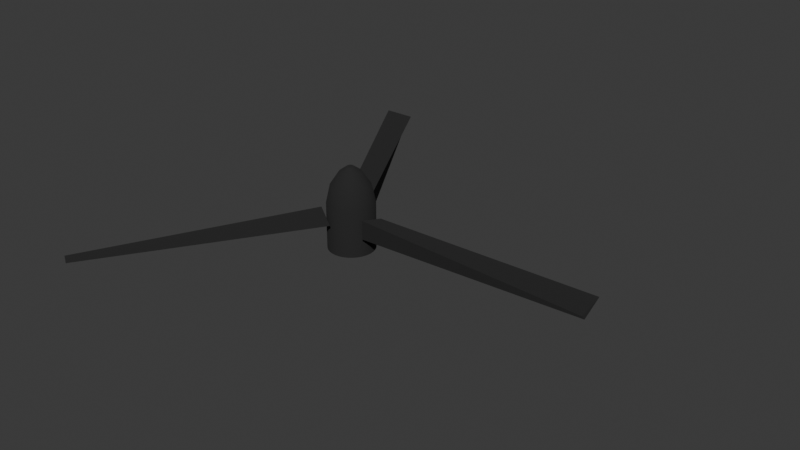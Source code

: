 # Source: turbina_direita.blend  (saved by Blender 4.3.32; exported with 4.5.12 LTS)
import bpy
from mathutils import Matrix  # noqa: F401  (used for matrix-valued properties, if any)

bpy.ops.wm.read_factory_settings(use_empty=True)
scene = bpy.context.scene
scene.name = 'Scene'

# ---- collections
col_collection = bpy.data.collections.new('Collection'); scene.collection.children.link(col_collection)

# ---- materials (node trees are filled in below, after node groups)
mat_dark = bpy.data.materials.new('dark')
mat_dark.diffuse_color = (0.016, 0.016, 0.016, 1.0)

# ---- material node trees
mat_dark.use_nodes = True; mat_dark.node_tree.nodes.clear()
_N = mat_dark.node_tree.nodes; _L = mat_dark.node_tree.links
n0 = _N.new('ShaderNodeBsdfPrincipled'); n0.name = 'Principled BSDF'; n0.location = (10, 300)
n0.inputs[0].default_value = (0.016, 0.016, 0.016, 1.0)
n0.inputs[2].default_value = 1.0
n1 = _N.new('ShaderNodeOutputMaterial'); n1.name = 'Material Output'; n1.location = (300, 300)
_L.new(n0.outputs[0], n1.inputs[0])
n1.is_active_output = True

# ---- world
world_world = bpy.data.worlds.new('World'); scene.world = world_world
world_world.use_nodes = True; world_world.node_tree.nodes.clear()
_N = world_world.node_tree.nodes; _L = world_world.node_tree.links
n0 = _N.new('ShaderNodeOutputWorld'); n0.name = 'World Output'; n0.location = (300, 300)
n1 = _N.new('ShaderNodeBackground'); n1.name = 'Background'; n1.location = (10, 300)
n1.inputs[0].default_value = (0.05088, 0.05088, 0.05088, 1.0)
_L.new(n1.outputs[0], n0.inputs[0])
n0.is_active_output = True
world_world.color = (0.05088, 0.05088, 0.05088)
world_world.sun_shadow_jitter_overblur = 0.0

# ---- meshes
me_cylinder_001 = bpy.data.meshes.new('Cylinder.001')
me_cylinder_001.from_pydata([(0.0, 1.0, -1.0), (0.0, 1.0, -1.0), (0.0, 1.0, -1.0), (0.0, 1.0, 1.0), (0.0, 1.0, 1.0), (0.1951, 0.9808, -1.0), (0.1951, 0.9808, -1.0), (0.1951, 0.9808, 1.0), (0.3827, 0.9239, -1.0), (0.3827, 0.9239, -1.0), (0.3827, 0.9239, 1.0), (0.5556, 0.8315, -1.0), (0.5556, 0.8315, -1.0), (0.5556, 0.8315, 1.0), (0.7071, 0.7071, -1.0), (0.7071, 0.7071, -1.0), (0.7071, 0.7071, 1.0), (0.8315, 0.5556, -1.0), (0.8315, 0.5556, -1.0), (0.8315, 0.5556, 1.0), (0.9239, 0.3827, -1.0), (0.9239, 0.3827, -1.0), (0.9239, 0.3827, 1.0), (0.9808, 0.1951, -1.0), (0.9808, 0.1951, -1.0), (0.9808, 0.1951, 1.0), (1.0, 7.55e-08, -1.0), (1.0, 7.55e-08, -1.0), (1.0, 7.55e-08, 1.0), (0.9808, -0.1951, -1.0), (0.9808, -0.1951, -1.0), (0.9808, -0.1951, 1.0), (0.9239, -0.3827, -1.0), (0.9239, -0.3827, -1.0), (0.9239, -0.3827, 1.0), (0.8315, -0.5556, -1.0), (0.8315, -0.5556, -1.0), (0.8315, -0.5556, 1.0), (0.7071, -0.7071, -1.0), (0.7071, -0.7071, -1.0), (0.7071, -0.7071, 1.0), (0.5556, -0.8315, -1.0), (0.5556, -0.8315, -1.0), (0.5556, -0.8315, 1.0), (0.3827, -0.9239, -1.0), (0.3827, -0.9239, -1.0), (0.3827, -0.9239, 1.0), (0.1951, -0.9808, -1.0), (0.1951, -0.9808, -1.0), (0.1951, -0.9808, 1.0), (-3.258e-07, -1.0, -1.0), (-3.258e-07, -1.0, -1.0), (-3.258e-07, -1.0, 1.0), (-0.1951, -0.9808, -1.0), (-0.1951, -0.9808, -1.0), (-0.1951, -0.9808, 1.0), (-0.3827, -0.9239, -1.0), (-0.3827, -0.9239, -1.0), (-0.3827, -0.9239, 1.0), (-0.5556, -0.8315, -1.0), (-0.5556, -0.8315, -1.0), (-0.5556, -0.8315, 1.0), (-0.7071, -0.7071, -1.0), (-0.7071, -0.7071, -1.0), (-0.7071, -0.7071, 1.0), (-0.8315, -0.5556, -1.0), (-0.8315, -0.5556, -1.0), (-0.8315, -0.5556, 1.0), (-0.9239, -0.3827, -1.0), (-0.9239, -0.3827, -1.0), (-0.9239, -0.3827, 1.0), (-0.9808, -0.1951, -1.0), (-0.9808, -0.1951, -1.0), (-0.9808, -0.1951, 1.0), (-1.0, 9.656e-07, -1.0), (-1.0, 9.656e-07, -1.0), (-1.0, 9.656e-07, 1.0), (-0.9808, 0.1951, -1.0), (-0.9808, 0.1951, -1.0), (-0.9808, 0.1951, 1.0), (-0.9239, 0.3827, -1.0), (-0.9239, 0.3827, -1.0), (-0.9239, 0.3827, 1.0), (-0.8315, 0.5556, -1.0), (-0.8315, 0.5556, -1.0), (-0.8315, 0.5556, 1.0), (-0.7071, 0.7071, -1.0), (-0.7071, 0.7071, -1.0), (-0.7071, 0.7071, 1.0), (-0.5556, 0.8315, -1.0), (-0.5556, 0.8315, -1.0), (-0.5556, 0.8315, 1.0), (-0.3827, 0.9239, -1.0), (-0.3827, 0.9239, -1.0), (-0.3827, 0.9239, 1.0), (-0.1951, 0.9808, -1.0), (-0.1951, 0.9808, -1.0), (-0.1951, 0.9808, 1.0), (0.1628, 0.8183, 1.751), (-4.185e-08, 0.8343, 1.751), (-4.185e-08, 0.8343, 1.751), (0.3193, 0.7708, 1.751), (0.4635, 0.6937, 1.751), (0.5899, 0.5899, 1.751), (0.6937, 0.4635, 1.751), (0.7708, 0.3193, 1.751), (0.8183, 0.1628, 1.751), (0.8343, 1.222e-07, 1.751), (0.8183, -0.1628, 1.751), (0.7708, -0.3193, 1.751), (0.6937, -0.4635, 1.751), (0.5899, -0.5899, 1.751), (0.4635, -0.6937, 1.751), (0.3193, -0.7708, 1.751), (0.1628, -0.8183, 1.751), (-3.137e-07, -0.8343, 1.751), (-0.1628, -0.8183, 1.751), (-0.3193, -0.7708, 1.751), (-0.4635, -0.6937, 1.751), (-0.5899, -0.5899, 1.751), (-0.6937, -0.4635, 1.751), (-0.7708, -0.3193, 1.751), (-0.8183, -0.1628, 1.751), (-0.8343, 8.649e-07, 1.751), (-0.8183, 0.1628, 1.751), (-0.7708, 0.3193, 1.751), (-0.6937, 0.4635, 1.751), (-0.5899, 0.5899, 1.751), (-0.4635, 0.6937, 1.751), (-0.3193, 0.7708, 1.751), (-0.1628, 0.8183, 1.751), (0.09138, 0.4594, 2.313), (3.926e-07, 0.4684, 2.313), (3.926e-07, 0.4684, 2.313), (0.1792, 0.4327, 2.313), (0.2602, 0.3894, 2.313), (0.3312, 0.3312, 2.313), (0.3894, 0.2602, 2.313), (0.4327, 0.1792, 2.313), (0.4594, 0.09138, 2.313), (0.4684, 1.732e-07, 2.313), (0.4594, -0.09138, 2.313), (0.4327, -0.1792, 2.313), (0.3894, -0.2602, 2.313), (0.3312, -0.3312, 2.313), (0.2602, -0.3894, 2.313), (0.1792, -0.4327, 2.313), (0.09138, -0.4594, 2.313), (2.4e-07, -0.4684, 2.313), (-0.09138, -0.4594, 2.313), (-0.1792, -0.4327, 2.313), (-0.2602, -0.3894, 2.313), (-0.3312, -0.3312, 2.313), (-0.3894, -0.2602, 2.313), (-0.4327, -0.1792, 2.313), (-0.4594, -0.09138, 2.313), (-0.4684, 5.901e-07, 2.313), (-0.4594, 0.09138, 2.313), (-0.4327, 0.1792, 2.313), (-0.3894, 0.2602, 2.313), (-0.3312, 0.3312, 2.313), (-0.2602, 0.3894, 2.313), (-0.1792, 0.4327, 2.313), (-0.09138, 0.4594, 2.313), (0.02831, 0.1423, 2.555), (0.02831, 0.1423, 2.555), (1.33e-07, 0.1451, 2.555), (1.33e-07, 0.1451, 2.555), (1.33e-07, 0.1451, 2.555), (0.05553, 0.1341, 2.555), (0.05553, 0.1341, 2.555), (0.08061, 0.1206, 2.555), (0.08061, 0.1206, 2.555), (0.1026, 0.1026, 2.555), (0.1026, 0.1026, 2.555), (0.1206, 0.08061, 2.555), (0.1206, 0.08061, 2.555), (0.1341, 0.05553, 2.555), (0.1341, 0.05553, 2.555), (0.1423, 0.02831, 2.555), (0.1423, 0.02831, 2.555), (0.1451, 3.828e-07, 2.555), (0.1451, 3.828e-07, 2.555), (0.1423, -0.02831, 2.555), (0.1423, -0.02831, 2.555), (0.1341, -0.05553, 2.555), (0.1341, -0.05553, 2.555), (0.1206, -0.08061, 2.555), (0.1206, -0.08061, 2.555), (0.1026, -0.1026, 2.555), (0.1026, -0.1026, 2.555), (0.08061, -0.1206, 2.555), (0.08061, -0.1206, 2.555), (0.05553, -0.1341, 2.555), (0.05553, -0.1341, 2.555), (0.02831, -0.1423, 2.555), (0.02831, -0.1423, 2.555), (8.573e-08, -0.1451, 2.555), (8.573e-08, -0.1451, 2.555), (-0.02831, -0.1423, 2.555), (-0.02831, -0.1423, 2.555), (-0.05553, -0.1341, 2.555), (-0.05553, -0.1341, 2.555), (-0.08061, -0.1206, 2.555), (-0.08061, -0.1206, 2.555), (-0.1026, -0.1026, 2.555), (-0.1026, -0.1026, 2.555), (-0.1206, -0.08061, 2.555), (-0.1206, -0.08061, 2.555), (-0.1341, -0.05553, 2.555), (-0.1341, -0.05553, 2.555), (-0.1423, -0.02831, 2.555), (-0.1423, -0.02831, 2.555), (-0.1451, 5.119e-07, 2.555), (-0.1451, 5.119e-07, 2.555), (-0.1423, 0.02831, 2.555), (-0.1423, 0.02831, 2.555), (-0.1341, 0.05553, 2.555), (-0.1341, 0.05553, 2.555), (-0.1206, 0.08061, 2.555), (-0.1206, 0.08061, 2.555), (-0.1026, 0.1026, 2.555), (-0.1026, 0.1026, 2.555), (-0.08061, 0.1206, 2.555), (-0.08061, 0.1206, 2.555), (-0.05553, 0.1341, 2.555), (-0.05553, 0.1341, 2.555), (-0.02831, 0.1423, 2.555), (-0.02831, 0.1423, 2.555), (1.069, -0.5619, -0.1132), (1.069, -0.5619, -0.1132), (1.069, -0.5619, -0.1132), (1.069, -0.5619, 0.7137), (1.069, -0.5619, 0.7137), (1.069, -0.5619, 0.7137), (1.069, 0.5619, 0.3796), (1.069, 0.5619, 0.3796), (1.069, 0.5619, 0.3796), (1.069, 0.5619, 0.3796), (1.069, 0.5619, 0.3796), (1.069, 0.5619, 0.3796), (11.11, -0.4107, 0.1212), (11.11, -0.4107, 0.1212), (11.11, -0.4107, 0.1212), (11.11, -0.599, 0.3439), (11.11, -0.599, 0.3439), (11.11, -0.599, 0.3439), (11.11, 0.5049, 0.6059), (11.11, 0.5049, 0.6059), (11.11, 0.5049, 0.6059), (11.11, 0.5049, 0.6059), (11.11, 0.5049, 0.6059), (11.11, 0.5049, 0.6059), (-0.04791, 1.207, -0.1132), (-0.04791, 1.207, -0.1132), (-0.04791, 1.207, -0.1132), (-0.04791, 1.207, 0.7137), (-0.04791, 1.207, 0.7137), (-0.04791, 1.207, 0.7137), (-1.021, 0.6449, 0.3796), (-1.021, 0.6449, 0.3796), (-1.021, 0.6449, 0.3796), (-1.021, 0.6449, 0.3796), (-1.021, 0.6449, 0.3796), (-1.021, 0.6449, 0.3796), (-5.201, 9.829, 0.1212), (-5.201, 9.829, 0.1212), (-5.201, 9.829, 0.1212), (-5.038, 9.923, 0.3439), (-5.038, 9.923, 0.3439), (-5.038, 9.923, 0.3439), (-5.994, 9.371, 0.6059), (-5.994, 9.371, 0.6059), (-5.994, 9.371, 0.6059), (-5.994, 9.371, 0.6059), (-5.994, 9.371, 0.6059), (-5.994, 9.371, 0.6059), (-1.021, -0.6449, -0.1132), (-1.021, -0.6449, -0.1132), (-1.021, -0.6449, -0.1132), (-1.021, -0.6449, 0.7137), (-1.021, -0.6449, 0.7137), (-1.021, -0.6449, 0.7137), (-0.04791, -1.207, 0.3796), (-0.04791, -1.207, 0.3796), (-0.04791, -1.207, 0.3796), (-0.04791, -1.207, 0.3796), (-0.04791, -1.207, 0.3796), (-0.04791, -1.207, 0.3796), (-5.912, -9.418, 0.1212), (-5.912, -9.418, 0.1212), (-5.912, -9.418, 0.1212), (-6.075, -9.324, 0.3439), (-6.075, -9.324, 0.3439), (-6.075, -9.324, 0.3439), (-5.119, -9.876, 0.6059), (-5.119, -9.876, 0.6059), (-5.119, -9.876, 0.6059), (-5.119, -9.876, 0.6059), (-5.119, -9.876, 0.6059), (-5.119, -9.876, 0.6059)], [], [(2, 4, 7), (2, 7, 6), (6, 7, 10), (6, 10, 9), (9, 10, 13), (9, 13, 12), (12, 13, 16), (12, 16, 15), (15, 16, 19), (15, 19, 18), (18, 19, 22), (18, 22, 21), (21, 22, 25), (21, 25, 24), (24, 25, 28), (24, 28, 27), (27, 28, 31), (27, 31, 30), (30, 31, 34), (30, 34, 33), (33, 34, 37), (33, 37, 36), (36, 37, 40), (36, 40, 39), (39, 40, 43), (39, 43, 42), (42, 43, 46), (42, 46, 45), (45, 46, 49), (45, 49, 48), (48, 49, 52), (48, 52, 50), (50, 52, 55), (50, 55, 53), (53, 55, 58), (53, 58, 56), (56, 58, 61), (56, 61, 59), (59, 61, 64), (59, 64, 62), (62, 64, 67), (62, 67, 65), (65, 67, 70), (65, 70, 68), (68, 70, 73), (68, 73, 71), (71, 73, 76), (71, 76, 74), (74, 76, 79), (74, 79, 77), (77, 79, 82), (77, 82, 80), (80, 82, 85), (80, 85, 83), (83, 85, 88), (83, 88, 86), (86, 88, 91), (86, 91, 89), (89, 91, 94), (89, 94, 92), (13, 10, 101), (13, 101, 102), (92, 94, 97), (92, 97, 95), (95, 97, 3), (95, 3, 1), (96, 0, 5), (5, 8, 11), (11, 14, 17), (17, 20, 23), (23, 26, 29), (29, 32, 35), (35, 38, 41), (41, 44, 47), (47, 51, 54), (54, 57, 60), (60, 63, 66), (66, 69, 72), (72, 75, 78), (78, 81, 84), (84, 87, 90), (90, 93, 96), (96, 5, 11), (11, 17, 23), (23, 29, 35), (35, 41, 47), (47, 54, 60), (60, 66, 72), (72, 78, 84), (84, 90, 96), (96, 11, 23), (23, 35, 47), (47, 60, 72), (72, 84, 96), (96, 23, 47), (47, 72, 96), (119, 118, 151), (119, 151, 152), (40, 37, 110), (40, 110, 111), (67, 64, 119), (67, 119, 120), (94, 91, 128), (94, 128, 129), (28, 25, 106), (28, 106, 107), (55, 52, 115), (55, 115, 116), (82, 79, 124), (82, 124, 125), (16, 13, 102), (16, 102, 103), (43, 40, 111), (43, 111, 112), (70, 67, 120), (70, 120, 121), (97, 94, 129), (97, 129, 130), (31, 28, 107), (31, 107, 108), (58, 55, 116), (58, 116, 117), (85, 82, 125), (85, 125, 126), (19, 16, 103), (19, 103, 104), (46, 43, 112), (46, 112, 113), (73, 70, 121), (73, 121, 122), (7, 4, 100), (7, 100, 98), (3, 97, 130), (3, 130, 99), (34, 31, 108), (34, 108, 109), (61, 58, 117), (61, 117, 118), (88, 85, 126), (88, 126, 127), (22, 19, 104), (22, 104, 105), (49, 46, 113), (49, 113, 114), (76, 73, 122), (76, 122, 123), (10, 7, 98), (10, 98, 101), (37, 34, 109), (37, 109, 110), (64, 61, 118), (64, 118, 119), (91, 88, 127), (91, 127, 128), (25, 22, 105), (25, 105, 106), (52, 49, 114), (52, 114, 115), (79, 76, 123), (79, 123, 124), (155, 154, 209), (155, 209, 211), (106, 105, 138), (106, 138, 139), (120, 119, 152), (120, 152, 153), (107, 106, 139), (107, 139, 140), (121, 120, 153), (121, 153, 154), (108, 107, 140), (108, 140, 141), (122, 121, 154), (122, 154, 155), (109, 108, 141), (109, 141, 142), (123, 122, 155), (123, 155, 156), (110, 109, 142), (110, 142, 143), (124, 123, 156), (124, 156, 157), (111, 110, 143), (111, 143, 144), (125, 124, 157), (125, 157, 158), (112, 111, 144), (112, 144, 145), (126, 125, 158), (126, 158, 159), (113, 112, 145), (113, 145, 146), (98, 100, 133), (98, 133, 131), (127, 126, 159), (127, 159, 160), (114, 113, 146), (114, 146, 147), (101, 98, 131), (101, 131, 134), (128, 127, 160), (128, 160, 161), (115, 114, 147), (115, 147, 148), (102, 101, 134), (102, 134, 135), (129, 128, 161), (129, 161, 162), (116, 115, 148), (116, 148, 149), (103, 102, 135), (103, 135, 136), (130, 129, 162), (130, 162, 163), (117, 116, 149), (117, 149, 150), (104, 103, 136), (104, 136, 137), (99, 130, 163), (99, 163, 132), (118, 117, 150), (118, 150, 151), (105, 104, 137), (105, 137, 138), (169, 164, 166), (166, 228, 226), (226, 224, 222), (222, 220, 218), (218, 216, 214), (214, 212, 210), (210, 208, 206), (206, 204, 202), (202, 200, 198), (198, 195, 193), (193, 191, 189), (189, 187, 185), (185, 183, 181), (181, 179, 177), (177, 175, 173), (173, 171, 169), (169, 166, 226), (226, 222, 218), (218, 214, 210), (210, 206, 202), (202, 198, 193), (193, 189, 185), (185, 181, 177), (177, 173, 169), (169, 226, 218), (218, 210, 202), (202, 193, 185), (185, 177, 169), (169, 218, 202), (202, 185, 169), (142, 141, 184), (142, 184, 186), (156, 155, 211), (156, 211, 213), (143, 142, 186), (143, 186, 188), (157, 156, 213), (157, 213, 215), (144, 143, 188), (144, 188, 190), (158, 157, 215), (158, 215, 217), (145, 144, 190), (145, 190, 192), (159, 158, 217), (159, 217, 219), (146, 145, 192), (146, 192, 194), (131, 133, 168), (131, 168, 165), (160, 159, 219), (160, 219, 221), (147, 146, 194), (147, 194, 196), (134, 131, 165), (134, 165, 170), (161, 160, 221), (161, 221, 223), (148, 147, 196), (148, 196, 197), (135, 134, 170), (135, 170, 172), (162, 161, 223), (162, 223, 225), (149, 148, 197), (149, 197, 199), (136, 135, 172), (136, 172, 174), (163, 162, 225), (163, 225, 227), (150, 149, 199), (150, 199, 201), (137, 136, 174), (137, 174, 176), (132, 163, 227), (132, 227, 167), (151, 150, 201), (151, 201, 203), (138, 137, 176), (138, 176, 178), (152, 151, 203), (152, 203, 205), (139, 138, 178), (139, 178, 180), (153, 152, 205), (153, 205, 207), (140, 139, 180), (140, 180, 182), (154, 153, 207), (154, 207, 209), (141, 140, 182), (141, 182, 184), (229, 232, 238), (229, 238, 235), (236, 239, 250), (236, 250, 247), (249, 252, 246), (249, 246, 243), (241, 244, 233), (241, 233, 230), (237, 248, 242), (237, 242, 231), (251, 240, 234), (251, 234, 245), (254, 257, 264), (254, 264, 261), (260, 263, 276), (260, 276, 273), (271, 274, 268), (271, 268, 265), (267, 270, 258), (267, 258, 255), (259, 272, 266), (259, 266, 253), (275, 262, 256), (275, 256, 269), (279, 282, 288), (279, 288, 285), (283, 286, 299), (283, 299, 296), (295, 298, 293), (295, 293, 290), (289, 292, 280), (289, 280, 277), (284, 297, 291), (284, 291, 278), (300, 287, 281), (300, 281, 294)])
me_cylinder_001.polygons.foreach_set('use_smooth', [1, 1, 1, 1, 1, 1, 1, 1, 1, 1, 1, 1, 1, 1, 1, 1, 1, 1, 1, 1, 1, 1, 1, 1, 1, 1, 1, 1, 1, 1, 1, 1, 1, 1, 1, 1, 1, 1, 1, 1, 1, 1, 1, 1, 1, 1, 1, 1, 1, 1, 1, 1, 1, 1, 1, 1, 1, 1, 1, 1, 1, 1, 1, 1, 1, 1, 0, 0, 0, 0, 0, 0, 0, 0, 0, 0, 0, 0, 0, 0, 0, 0, 0, 0, 0, 0, 0, 0, 0, 0, 0, 0, 0, 0, 0, 0, 1, 1, 1, 1, 1, 1, 1, 1, 1, 1, 1, 1, 1, 1, 1, 1, 1, 1, 1, 1, 1, 1, 1, 1, 1, 1, 1, 1, 1, 1, 1, 1, 1, 1, 1, 1, 1, 1, 1, 1, 1, 1, 1, 1, 1, 1, 1, 1, 1, 1, 1, 1, 1, 1, 1, 1, 1, 1, 1, 1, 1, 1, 1, 1, 1, 1, 1, 1, 1, 1, 1, 1, 1, 1, 1, 1, 1, 1, 1, 1, 1, 1, 1, 1, 1, 1, 1, 1, 1, 1, 1, 1, 1, 1, 1, 1, 1, 1, 1, 1, 1, 1, 1, 1, 1, 1, 1, 1, 1, 1, 1, 1, 1, 1, 1, 1, 1, 1, 1, 1, 1, 1, 1, 1, 1, 1, 1, 1, 0, 0, 0, 0, 0, 0, 0, 0, 0, 0, 0, 0, 0, 0, 0, 0, 0, 0, 0, 0, 0, 0, 0, 0, 0, 0, 0, 0, 0, 0, 1, 1, 1, 1, 1, 1, 1, 1, 1, 1, 1, 1, 1, 1, 1, 1, 1, 1, 1, 1, 1, 1, 1, 1, 1, 1, 1, 1, 1, 1, 1, 1, 1, 1, 1, 1, 1, 1, 1, 1, 1, 1, 1, 1, 1, 1, 1, 1, 1, 1, 1, 1, 1, 1, 1, 1, 1, 1, 1, 1, 1, 1, 0, 1, 0, 0, 1, 0, 1, 1, 1, 1, 1, 1, 0, 1, 0, 0, 1, 0, 1, 1, 1, 1, 1, 1, 0, 1, 0, 0, 1, 0, 1, 1, 1, 1, 1, 1])
_uv = me_cylinder_001.uv_layers.new(name='UVMap')
_uv.uv.foreach_set('vector', [1.0, 0.5, 1.0, 1.0, 0.9688, 1.0, 1.0, 0.5, 0.9688, 1.0, 0.9688, 0.5, 0.9688, 0.5, 0.9688, 1.0, 0.9375, 1.0, 0.9688, 0.5, 0.9375, 1.0, 0.9375, 0.5, 0.9375, 0.5, 0.9375, 1.0, 0.9062, 1.0, 0.9375, 0.5, 0.9062, 1.0, 0.9062, 0.5, 0.9062, 0.5, 0.9062, 1.0, 0.875, 1.0, 0.9062, 0.5, 0.875, 1.0, 0.875, 0.5, 0.875, 0.5, 0.875, 1.0, 0.8438, 1.0, 0.875, 0.5, 0.8438, 1.0, 0.8438, 0.5, 0.8438, 0.5, 0.8438, 1.0, 0.8125, 1.0, 0.8438, 0.5, 0.8125, 1.0, 0.8125, 0.5, 0.8125, 0.5, 0.8125, 1.0, 0.7812, 1.0, 0.8125, 0.5, 0.7812, 1.0, 0.7812, 0.5, 0.7812, 0.5, 0.7812, 1.0, 0.75, 1.0, 0.7812, 0.5, 0.75, 1.0, 0.75, 0.5, 0.75, 0.5, 0.75, 1.0, 0.7188, 1.0, 0.75, 0.5, 0.7188, 1.0, 0.7188, 0.5, 0.7188, 0.5, 0.7188, 1.0, 0.6875, 1.0, 0.7188, 0.5, 0.6875, 1.0, 0.6875, 0.5, 0.6875, 0.5, 0.6875, 1.0, 0.6562, 1.0, 0.6875, 0.5, 0.6562, 1.0, 0.6562, 0.5, 0.6562, 0.5, 0.6562, 1.0, 0.625, 1.0, 0.6562, 0.5, 0.625, 1.0, 0.625, 0.5, 0.625, 0.5, 0.625, 1.0, 0.5938, 1.0, 0.625, 0.5, 0.5938, 1.0, 0.5938, 0.5, 0.5938, 0.5, 0.5938, 1.0, 0.5625, 1.0, 0.5938, 0.5, 0.5625, 1.0, 0.5625, 0.5, 0.5625, 0.5, 0.5625, 1.0, 0.5312, 1.0, 0.5625, 0.5, 0.5312, 1.0, 0.5312, 0.5, 0.5312, 0.5, 0.5312, 1.0, 0.5, 1.0, 0.5312, 0.5, 0.5, 1.0, 0.5, 0.5, 0.5, 0.5, 0.5, 1.0, 0.4688, 1.0, 0.5, 0.5, 0.4688, 1.0, 0.4688, 0.5, 0.4688, 0.5, 0.4688, 1.0, 0.4375, 1.0, 0.4688, 0.5, 0.4375, 1.0, 0.4375, 0.5, 0.4375, 0.5, 0.4375, 1.0, 0.4062, 1.0, 0.4375, 0.5, 0.4062, 1.0, 0.4062, 0.5, 0.4062, 0.5, 0.4062, 1.0, 0.375, 1.0, 0.4062, 0.5, 0.375, 1.0, 0.375, 0.5, 0.375, 0.5, 0.375, 1.0, 0.3438, 1.0, 0.375, 0.5, 0.3438, 1.0, 0.3438, 0.5, 0.3438, 0.5, 0.3438, 1.0, 0.3125, 1.0, 0.3438, 0.5, 0.3125, 1.0, 0.3125, 0.5, 0.3125, 0.5, 0.3125, 1.0, 0.2812, 1.0, 0.3125, 0.5, 0.2812, 1.0, 0.2812, 0.5, 0.2812, 0.5, 0.2812, 1.0, 0.25, 1.0, 0.2812, 0.5, 0.25, 1.0, 0.25, 0.5, 0.25, 0.5, 0.25, 1.0, 0.2188, 1.0, 0.25, 0.5, 0.2188, 1.0, 0.2188, 0.5, 0.2188, 0.5, 0.2188, 1.0, 0.1875, 1.0, 0.2188, 0.5, 0.1875, 1.0, 0.1875, 0.5, 0.1875, 0.5, 0.1875, 1.0, 0.1562, 1.0, 0.1875, 0.5, 0.1562, 1.0, 0.1562, 0.5, 0.1562, 0.5, 0.1562, 1.0, 0.125, 1.0, 0.1562, 0.5, 0.125, 1.0, 0.125, 0.5, 0.125, 0.5, 0.125, 1.0, 0.09375, 1.0, 0.125, 0.5, 0.09375, 1.0, 0.09375, 0.5, 0.09375, 0.5, 0.09375, 1.0, 0.0625, 1.0, 0.09375, 0.5, 0.0625, 1.0, 0.0625, 0.5, 0.9062, 1.0, 0.9375, 1.0, 0.9375, 1.0, 0.9062, 1.0, 0.9375, 1.0, 0.9062, 1.0, 0.0625, 0.5, 0.0625, 1.0, 0.03125, 1.0, 0.0625, 0.5, 0.03125, 1.0, 0.03125, 0.5, 0.03125, 0.5, 0.03125, 1.0, 0.0, 1.0, 0.03125, 0.5, 0.0, 1.0, 0.0, 0.5, 0.7032, 0.4854, 0.75, 0.49, 0.7968, 0.4854, 0.7968, 0.4854, 0.8418, 0.4717, 0.8833, 0.4496, 0.8833, 0.4496, 0.9197, 0.4197, 0.9496, 0.3833, 0.9496, 0.3833, 0.9717, 0.3418, 0.9854, 0.2968, 0.9854, 0.2968, 0.99, 0.25, 0.9854, 0.2032, 0.9854, 0.2032, 0.9717, 0.1582, 0.9496, 0.1167, 0.9496, 0.1167, 0.9197, 0.08029, 0.8833, 0.05045, 0.8833, 0.05045, 0.8418, 0.02827, 0.7968, 0.01461, 0.7968, 0.01461, 0.75, 0.01, 0.7032, 0.01461, 0.7032, 0.01461, 0.6582, 0.02827, 0.6167, 0.05045, 0.6167, 0.05045, 0.5803, 0.08029, 0.5504, 0.1167, 0.5504, 0.1167, 0.5283, 0.1582, 0.5146, 0.2032, 0.5146, 0.2032, 0.51, 0.25, 0.5146, 0.2968, 0.5146, 0.2968, 0.5283, 0.3418, 0.5504, 0.3833, 0.5504, 0.3833, 0.5803, 0.4197, 0.6167, 0.4496, 0.6167, 0.4496, 0.6582, 0.4717, 0.7032, 0.4854, 0.7032, 0.4854, 0.7968, 0.4854, 0.8833, 0.4496, 0.8833, 0.4496, 0.9496, 0.3833, 0.9854, 0.2968, 0.9854, 0.2968, 0.9854, 0.2032, 0.9496, 0.1167, 0.9496, 0.1167, 0.8833, 0.05045, 0.7968, 0.01461, 0.7968, 0.01461, 0.7032, 0.01461, 0.6167, 0.05045, 0.6167, 0.05045, 0.5504, 0.1167, 0.5146, 0.2032, 0.5146, 0.2032, 0.5146, 0.2968, 0.5504, 0.3833, 0.5504, 0.3833, 0.6167, 0.4496, 0.7032, 0.4854, 0.7032, 0.4854, 0.8833, 0.4496, 0.9854, 0.2968, 0.9854, 0.2968, 0.9496, 0.1167, 0.7968, 0.01461, 0.7968, 0.01461, 0.6167, 0.05045, 0.5146, 0.2032, 0.5146, 0.2032, 0.5504, 0.3833, 0.7032, 0.4854, 0.7032, 0.4854, 0.9854, 0.2968, 0.7968, 0.01461, 0.7968, 0.01461, 0.5146, 0.2032, 0.7032, 0.4854, 0.375, 1.0, 0.4062, 1.0, 0.4062, 1.0, 0.375, 1.0, 0.4062, 1.0, 0.375, 1.0, 0.625, 1.0, 0.6562, 1.0, 0.6562, 1.0, 0.625, 1.0, 0.6562, 1.0, 0.625, 1.0, 0.3438, 1.0, 0.375, 1.0, 0.375, 1.0, 0.3438, 1.0, 0.375, 1.0, 0.3438, 1.0, 0.0625, 1.0, 0.09375, 1.0, 0.09375, 1.0, 0.0625, 1.0, 0.09375, 1.0, 0.0625, 1.0, 0.75, 1.0, 0.7812, 1.0, 0.7812, 1.0, 0.75, 1.0, 0.7812, 1.0, 0.75, 1.0, 0.4688, 1.0, 0.5, 1.0, 0.5, 1.0, 0.4688, 1.0, 0.5, 1.0, 0.4688, 1.0, 0.1875, 1.0, 0.2188, 1.0, 0.2188, 1.0, 0.1875, 1.0, 0.2188, 1.0, 0.1875, 1.0, 0.875, 1.0, 0.9062, 1.0, 0.9062, 1.0, 0.875, 1.0, 0.9062, 1.0, 0.875, 1.0, 0.5938, 1.0, 0.625, 1.0, 0.625, 1.0, 0.5938, 1.0, 0.625, 1.0, 0.5938, 1.0, 0.3125, 1.0, 0.3438, 1.0, 0.3438, 1.0, 0.3125, 1.0, 0.3438, 1.0, 0.3125, 1.0, 0.03125, 1.0, 0.0625, 1.0, 0.0625, 1.0, 0.03125, 1.0, 0.0625, 1.0, 0.03125, 1.0, 0.7188, 1.0, 0.75, 1.0, 0.75, 1.0, 0.7188, 1.0, 0.75, 1.0, 0.7188, 1.0, 0.4375, 1.0, 0.4688, 1.0, 0.4688, 1.0, 0.4375, 1.0, 0.4688, 1.0, 0.4375, 1.0, 0.1562, 1.0, 0.1875, 1.0, 0.1875, 1.0, 0.1562, 1.0, 0.1875, 1.0, 0.1562, 1.0, 0.8438, 1.0, 0.875, 1.0, 0.875, 1.0, 0.8438, 1.0, 0.875, 1.0, 0.8438, 1.0, 0.5625, 1.0, 0.5938, 1.0, 0.5938, 1.0, 0.5625, 1.0, 0.5938, 1.0, 0.5625, 1.0, 0.2812, 1.0, 0.3125, 1.0, 0.3125, 1.0, 0.2812, 1.0, 0.3125, 1.0, 0.2812, 1.0, 0.9688, 1.0, 1.0, 1.0, 1.0, 1.0, 0.9688, 1.0, 1.0, 1.0, 0.9688, 1.0, 0.0, 1.0, 0.03125, 1.0, 0.03125, 1.0, 0.0, 1.0, 0.03125, 1.0, 0.0, 1.0, 0.6875, 1.0, 0.7188, 1.0, 0.7188, 1.0, 0.6875, 1.0, 0.7188, 1.0, 0.6875, 1.0, 0.4062, 1.0, 0.4375, 1.0, 0.4375, 1.0, 0.4062, 1.0, 0.4375, 1.0, 0.4062, 1.0, 0.125, 1.0, 0.1562, 1.0, 0.1562, 1.0, 0.125, 1.0, 0.1562, 1.0, 0.125, 1.0, 0.8125, 1.0, 0.8438, 1.0, 0.8438, 1.0, 0.8125, 1.0, 0.8438, 1.0, 0.8125, 1.0, 0.5312, 1.0, 0.5625, 1.0, 0.5625, 1.0, 0.5312, 1.0, 0.5625, 1.0, 0.5312, 1.0, 0.25, 1.0, 0.2812, 1.0, 0.2812, 1.0, 0.25, 1.0, 0.2812, 1.0, 0.25, 1.0, 0.9375, 1.0, 0.9688, 1.0, 0.9688, 1.0, 0.9375, 1.0, 0.9688, 1.0, 0.9375, 1.0, 0.6562, 1.0, 0.6875, 1.0, 0.6875, 1.0, 0.6562, 1.0, 0.6875, 1.0, 0.6562, 1.0, 0.375, 1.0, 0.4062, 1.0, 0.4062, 1.0, 0.375, 1.0, 0.4062, 1.0, 0.375, 1.0, 0.09375, 1.0, 0.125, 1.0, 0.125, 1.0, 0.09375, 1.0, 0.125, 1.0, 0.09375, 1.0, 0.7812, 1.0, 0.8125, 1.0, 0.8125, 1.0, 0.7812, 1.0, 0.8125, 1.0, 0.7812, 1.0, 0.5, 1.0, 0.5312, 1.0, 0.5312, 1.0, 0.5, 1.0, 0.5312, 1.0, 0.5, 1.0, 0.2188, 1.0, 0.25, 1.0, 0.25, 1.0, 0.2188, 1.0, 0.25, 1.0, 0.2188, 1.0, 0.2812, 1.0, 0.3125, 1.0, 0.3125, 1.0, 0.2812, 1.0, 0.3125, 1.0, 0.2812, 1.0, 0.7812, 1.0, 0.8125, 1.0, 0.8125, 1.0, 0.7812, 1.0, 0.8125, 1.0, 0.7812, 1.0, 0.3438, 1.0, 0.375, 1.0, 0.375, 1.0, 0.3438, 1.0, 0.375, 1.0, 0.3438, 1.0, 0.75, 1.0, 0.7812, 1.0, 0.7812, 1.0, 0.75, 1.0, 0.7812, 1.0, 0.75, 1.0, 0.3125, 1.0, 0.3438, 1.0, 0.3438, 1.0, 0.3125, 1.0, 0.3438, 1.0, 0.3125, 1.0, 0.7188, 1.0, 0.75, 1.0, 0.75, 1.0, 0.7188, 1.0, 0.75, 1.0, 0.7188, 1.0, 0.2812, 1.0, 0.3125, 1.0, 0.3125, 1.0, 0.2812, 1.0, 0.3125, 1.0, 0.2812, 1.0, 0.6875, 1.0, 0.7188, 1.0, 0.7188, 1.0, 0.6875, 1.0, 0.7188, 1.0, 0.6875, 1.0, 0.25, 1.0, 0.2812, 1.0, 0.2812, 1.0, 0.25, 1.0, 0.2812, 1.0, 0.25, 1.0, 0.6562, 1.0, 0.6875, 1.0, 0.6875, 1.0, 0.6562, 1.0, 0.6875, 1.0, 0.6562, 1.0, 0.2188, 1.0, 0.25, 1.0, 0.25, 1.0, 0.2188, 1.0, 0.25, 1.0, 0.2188, 1.0, 0.625, 1.0, 0.6562, 1.0, 0.6562, 1.0, 0.625, 1.0, 0.6562, 1.0, 0.625, 1.0, 0.1875, 1.0, 0.2188, 1.0, 0.2188, 1.0, 0.1875, 1.0, 0.2188, 1.0, 0.1875, 1.0, 0.5938, 1.0, 0.625, 1.0, 0.625, 1.0, 0.5938, 1.0, 0.625, 1.0, 0.5938, 1.0, 0.1562, 1.0, 0.1875, 1.0, 0.1875, 1.0, 0.1562, 1.0, 0.1875, 1.0, 0.1562, 1.0, 0.5625, 1.0, 0.5938, 1.0, 0.5938, 1.0, 0.5625, 1.0, 0.5938, 1.0, 0.5625, 1.0, 0.9688, 1.0, 1.0, 1.0, 1.0, 1.0, 0.9688, 1.0, 1.0, 1.0, 0.9688, 1.0, 0.125, 1.0, 0.1562, 1.0, 0.1562, 1.0, 0.125, 1.0, 0.1562, 1.0, 0.125, 1.0, 0.5312, 1.0, 0.5625, 1.0, 0.5625, 1.0, 0.5312, 1.0, 0.5625, 1.0, 0.5312, 1.0, 0.9375, 1.0, 0.9688, 1.0, 0.9688, 1.0, 0.9375, 1.0, 0.9688, 1.0, 0.9375, 1.0, 0.09375, 1.0, 0.125, 1.0, 0.125, 1.0, 0.09375, 1.0, 0.125, 1.0, 0.09375, 1.0, 0.5, 1.0, 0.5312, 1.0, 0.5312, 1.0, 0.5, 1.0, 0.5312, 1.0, 0.5, 1.0, 0.9062, 1.0, 0.9375, 1.0, 0.9375, 1.0, 0.9062, 1.0, 0.9375, 1.0, 0.9062, 1.0, 0.0625, 1.0, 0.09375, 1.0, 0.09375, 1.0, 0.0625, 1.0, 0.09375, 1.0, 0.0625, 1.0, 0.4688, 1.0, 0.5, 1.0, 0.5, 1.0, 0.4688, 1.0, 0.5, 1.0, 0.4688, 1.0, 0.875, 1.0, 0.9062, 1.0, 0.9062, 1.0, 0.875, 1.0, 0.9062, 1.0, 0.875, 1.0, 0.03125, 1.0, 0.0625, 1.0, 0.0625, 1.0, 0.03125, 1.0, 0.0625, 1.0, 0.03125, 1.0, 0.4375, 1.0, 0.4688, 1.0, 0.4688, 1.0, 0.4375, 1.0, 0.4688, 1.0, 0.4375, 1.0, 0.8438, 1.0, 0.875, 1.0, 0.875, 1.0, 0.8438, 1.0, 0.875, 1.0, 0.8438, 1.0, 0.0, 1.0, 0.03125, 1.0, 0.03125, 1.0, 0.0, 1.0, 0.03125, 1.0, 0.0, 1.0, 0.4062, 1.0, 0.4375, 1.0, 0.4375, 1.0, 0.4062, 1.0, 0.4375, 1.0, 0.4062, 1.0, 0.8125, 1.0, 0.8438, 1.0, 0.8438, 1.0, 0.8125, 1.0, 0.8438, 1.0, 0.8125, 1.0, 0.3418, 0.4717, 0.2968, 0.4854, 0.25, 0.49, 0.25, 0.49, 0.2032, 0.4854, 0.1582, 0.4717, 0.1582, 0.4717, 0.1167, 0.4496, 0.08029, 0.4197, 0.08029, 0.4197, 0.05045, 0.3833, 0.02827, 0.3418, 0.02827, 0.3418, 0.01461, 0.2968, 0.01, 0.25, 0.01, 0.25, 0.01461, 0.2032, 0.02827, 0.1582, 0.02827, 0.1582, 0.05045, 0.1167, 0.08029, 0.08029, 0.08029, 0.08029, 0.1167, 0.05045, 0.1582, 0.02827, 0.1582, 0.02827, 0.2032, 0.01461, 0.25, 0.01, 0.25, 0.01, 0.2968, 0.01461, 0.3418, 0.02827, 0.3418, 0.02827, 0.3833, 0.05045, 0.4197, 0.08029, 0.4197, 0.08029, 0.4496, 0.1167, 0.4717, 0.1582, 0.4717, 0.1582, 0.4854, 0.2032, 0.49, 0.25, 0.49, 0.25, 0.4854, 0.2968, 0.4717, 0.3418, 0.4717, 0.3418, 0.4496, 0.3833, 0.4197, 0.4197, 0.4197, 0.4197, 0.3833, 0.4496, 0.3418, 0.4717, 0.3418, 0.4717, 0.25, 0.49, 0.1582, 0.4717, 0.1582, 0.4717, 0.08029, 0.4197, 0.02827, 0.3418, 0.02827, 0.3418, 0.01, 0.25, 0.02827, 0.1582, 0.02827, 0.1582, 0.08029, 0.08029, 0.1582, 0.02827, 0.1582, 0.02827, 0.25, 0.01, 0.3418, 0.02827, 0.3418, 0.02827, 0.4197, 0.08029, 0.4717, 0.1582, 0.4717, 0.1582, 0.49, 0.25, 0.4717, 0.3418, 0.4717, 0.3418, 0.4197, 0.4197, 0.3418, 0.4717, 0.3418, 0.4717, 0.1582, 0.4717, 0.02827, 0.3418, 0.02827, 0.3418, 0.02827, 0.1582, 0.1582, 0.02827, 0.1582, 0.02827, 0.3418, 0.02827, 0.4717, 0.1582, 0.4717, 0.1582, 0.4717, 0.3418, 0.3418, 0.4717, 0.3418, 0.4717, 0.02827, 0.3418, 0.1582, 0.02827, 0.1582, 0.02827, 0.4717, 0.1582, 0.3418, 0.4717, 0.6875, 1.0, 0.7188, 1.0, 0.7188, 1.0, 0.6875, 1.0, 0.7188, 1.0, 0.6875, 1.0, 0.25, 1.0, 0.2812, 1.0, 0.2812, 1.0, 0.25, 1.0, 0.2812, 1.0, 0.25, 1.0, 0.6562, 1.0, 0.6875, 1.0, 0.6875, 1.0, 0.6562, 1.0, 0.6875, 1.0, 0.6562, 1.0, 0.2188, 1.0, 0.25, 1.0, 0.25, 1.0, 0.2188, 1.0, 0.25, 1.0, 0.2188, 1.0, 0.625, 1.0, 0.6562, 1.0, 0.6562, 1.0, 0.625, 1.0, 0.6562, 1.0, 0.625, 1.0, 0.1875, 1.0, 0.2188, 1.0, 0.2188, 1.0, 0.1875, 1.0, 0.2188, 1.0, 0.1875, 1.0, 0.5938, 1.0, 0.625, 1.0, 0.625, 1.0, 0.5938, 1.0, 0.625, 1.0, 0.5938, 1.0, 0.1562, 1.0, 0.1875, 1.0, 0.1875, 1.0, 0.1562, 1.0, 0.1875, 1.0, 0.1562, 1.0, 0.5625, 1.0, 0.5938, 1.0, 0.5938, 1.0, 0.5625, 1.0, 0.5938, 1.0, 0.5625, 1.0, 0.9688, 1.0, 1.0, 1.0, 1.0, 1.0, 0.9688, 1.0, 1.0, 1.0, 0.9688, 1.0, 0.125, 1.0, 0.1562, 1.0, 0.1562, 1.0, 0.125, 1.0, 0.1562, 1.0, 0.125, 1.0, 0.5312, 1.0, 0.5625, 1.0, 0.5625, 1.0, 0.5312, 1.0, 0.5625, 1.0, 0.5312, 1.0, 0.9375, 1.0, 0.9688, 1.0, 0.9688, 1.0, 0.9375, 1.0, 0.9688, 1.0, 0.9375, 1.0, 0.09375, 1.0, 0.125, 1.0, 0.125, 1.0, 0.09375, 1.0, 0.125, 1.0, 0.09375, 1.0, 0.5, 1.0, 0.5312, 1.0, 0.5312, 1.0, 0.5, 1.0, 0.5312, 1.0, 0.5, 1.0, 0.9062, 1.0, 0.9375, 1.0, 0.9375, 1.0, 0.9062, 1.0, 0.9375, 1.0, 0.9062, 1.0, 0.0625, 1.0, 0.09375, 1.0, 0.09375, 1.0, 0.0625, 1.0, 0.09375, 1.0, 0.0625, 1.0, 0.4688, 1.0, 0.5, 1.0, 0.5, 1.0, 0.4688, 1.0, 0.5, 1.0, 0.4688, 1.0, 0.875, 1.0, 0.9062, 1.0, 0.9062, 1.0, 0.875, 1.0, 0.9062, 1.0, 0.875, 1.0, 0.03125, 1.0, 0.0625, 1.0, 0.0625, 1.0, 0.03125, 1.0, 0.0625, 1.0, 0.03125, 1.0, 0.4375, 1.0, 0.4688, 1.0, 0.4688, 1.0, 0.4375, 1.0, 0.4688, 1.0, 0.4375, 1.0, 0.8438, 1.0, 0.875, 1.0, 0.875, 1.0, 0.8438, 1.0, 0.875, 1.0, 0.8438, 1.0, 0.0, 1.0, 0.03125, 1.0, 0.03125, 1.0, 0.0, 1.0, 0.03125, 1.0, 0.0, 1.0, 0.4062, 1.0, 0.4375, 1.0, 0.4375, 1.0, 0.4062, 1.0, 0.4375, 1.0, 0.4062, 1.0, 0.8125, 1.0, 0.8438, 1.0, 0.8438, 1.0, 0.8125, 1.0, 0.8438, 1.0, 0.8125, 1.0, 0.375, 1.0, 0.4062, 1.0, 0.4062, 1.0, 0.375, 1.0, 0.4062, 1.0, 0.375, 1.0, 0.7812, 1.0, 0.8125, 1.0, 0.8125, 1.0, 0.7812, 1.0, 0.8125, 1.0, 0.7812, 1.0, 0.3438, 1.0, 0.375, 1.0, 0.375, 1.0, 0.3438, 1.0, 0.375, 1.0, 0.3438, 1.0, 0.75, 1.0, 0.7812, 1.0, 0.7812, 1.0, 0.75, 1.0, 0.7812, 1.0, 0.75, 1.0, 0.3125, 1.0, 0.3438, 1.0, 0.3438, 1.0, 0.3125, 1.0, 0.3438, 1.0, 0.3125, 1.0, 0.7188, 1.0, 0.75, 1.0, 0.75, 1.0, 0.7188, 1.0, 0.75, 1.0, 0.7188, 1.0, 0.375, 0.0, 0.625, 0.0, 0.625, 0.25, 0.375, 0.0, 0.625, 0.25, 0.375, 0.25, 0.375, 0.25, 0.625, 0.25, 0.625, 0.5, 0.375, 0.25, 0.625, 0.5, 0.375, 0.5, 0.375, 0.5, 0.625, 0.5, 0.625, 0.75, 0.375, 0.5, 0.625, 0.75, 0.375, 0.75, 0.375, 0.75, 0.625, 0.75, 0.625, 1.0, 0.375, 0.75, 0.625, 1.0, 0.375, 1.0, 0.125, 0.5, 0.375, 0.5, 0.375, 0.75, 0.125, 0.5, 0.375, 0.75, 0.125, 0.75, 0.625, 0.5, 0.875, 0.5, 0.875, 0.75, 0.625, 0.5, 0.875, 0.75, 0.625, 0.75, 0.375, 0.0, 0.625, 0.0, 0.625, 0.25, 0.375, 0.0, 0.625, 0.25, 0.375, 0.25, 0.375, 0.25, 0.625, 0.25, 0.625, 0.5, 0.375, 0.25, 0.625, 0.5, 0.375, 0.5, 0.375, 0.5, 0.625, 0.5, 0.625, 0.75, 0.375, 0.5, 0.625, 0.75, 0.375, 0.75, 0.375, 0.75, 0.625, 0.75, 0.625, 1.0, 0.375, 0.75, 0.625, 1.0, 0.375, 1.0, 0.125, 0.5, 0.375, 0.5, 0.375, 0.75, 0.125, 0.5, 0.375, 0.75, 0.125, 0.75, 0.625, 0.5, 0.875, 0.5, 0.875, 0.75, 0.625, 0.5, 0.875, 0.75, 0.625, 0.75, 0.375, 0.0, 0.625, 0.0, 0.625, 0.25, 0.375, 0.0, 0.625, 0.25, 0.375, 0.25, 0.375, 0.25, 0.625, 0.25, 0.625, 0.5, 0.375, 0.25, 0.625, 0.5, 0.375, 0.5, 0.375, 0.5, 0.625, 0.5, 0.625, 0.75, 0.375, 0.5, 0.625, 0.75, 0.375, 0.75, 0.375, 0.75, 0.625, 0.75, 0.625, 1.0, 0.375, 0.75, 0.625, 1.0, 0.375, 1.0, 0.125, 0.5, 0.375, 0.5, 0.375, 0.75, 0.125, 0.5, 0.375, 0.75, 0.125, 0.75, 0.625, 0.5, 0.875, 0.5, 0.875, 0.75, 0.625, 0.5, 0.875, 0.75, 0.625, 0.75])
me_cylinder_001.materials.append(mat_dark)
me_cylinder_001.update()
me_cylinder_001.normals_split_custom_set([tuple(v) for v in zip(*[iter([4.508e-05, 1.0, 4.702e-06, 4.042e-05, 0.9942, 0.1077, 0.194, 0.9751, 0.1077, 4.508e-05, 1.0, 4.702e-06, 0.194, 0.9751, 0.1077, 0.1951, 0.9808, 0.0, 0.1951, 0.9808, 0.0, 0.194, 0.9751, 0.1077, 0.3805, 0.9185, 0.1077, 0.1951, 0.9808, 0.0, 0.3805, 0.9185, 0.1077, 0.3827, 0.9239, 0.0, 0.3827, 0.9239, 0.0, 0.3805, 0.9185, 0.1077, 0.5523, 0.8266, 0.1077, 0.3827, 0.9239, 0.0, 0.5523, 0.8266, 0.1077, 0.5556, 0.8315, 0.0, 0.5556, 0.8315, 0.0, 0.5523, 0.8266, 0.1077, 0.703, 0.703, 0.1077, 0.5556, 0.8315, 0.0, 0.703, 0.703, 0.1077, 0.7071, 0.7071, 0.0, 0.7071, 0.7071, 0.0, 0.703, 0.703, 0.1077, 0.8266, 0.5523, 0.1077, 0.7071, 0.7071, 0.0, 0.8266, 0.5523, 0.1077, 0.8315, 0.5556, 0.0, 0.8315, 0.5556, 0.0, 0.8266, 0.5523, 0.1077, 0.9185, 0.3805, 0.1077, 0.8315, 0.5556, 0.0, 0.9185, 0.3805, 0.1077, 0.9239, 0.3827, 0.0, 0.9239, 0.3827, 0.0, 0.9185, 0.3805, 0.1077, 0.9751, 0.194, 0.1077, 0.9239, 0.3827, 0.0, 0.9751, 0.194, 0.1077, 0.9808, 0.1951, 0.0, 0.9808, 0.1951, 0.0, 0.9751, 0.194, 0.1077, 0.9942, -6.912e-07, 0.1077, 0.9808, 0.1951, 0.0, 0.9942, -6.912e-07, 0.1077, 1.0, -5.91e-07, 0.0, 1.0, -5.91e-07, 0.0, 0.9942, -6.912e-07, 0.1077, 0.9751, -0.194, 0.1077, 1.0, -5.91e-07, 0.0, 0.9751, -0.194, 0.1077, 0.9808, -0.1951, 0.0, 0.9808, -0.1951, 0.0, 0.9751, -0.194, 0.1077, 0.9185, -0.3805, 0.1077, 0.9808, -0.1951, 0.0, 0.9185, -0.3805, 0.1077, 0.9239, -0.3827, 0.0, 0.9239, -0.3827, 0.0, 0.9185, -0.3805, 0.1077, 0.8266, -0.5523, 0.1077, 0.9239, -0.3827, 0.0, 0.8266, -0.5523, 0.1077, 0.8315, -0.5556, 0.0, 0.8315, -0.5556, 0.0, 0.8266, -0.5523, 0.1077, 0.703, -0.703, 0.1077, 0.8315, -0.5556, 0.0, 0.703, -0.703, 0.1077, 0.7071, -0.7071, 0.0, 0.7071, -0.7071, 0.0, 0.703, -0.703, 0.1077, 0.5523, -0.8266, 0.1077, 0.7071, -0.7071, 0.0, 0.5523, -0.8266, 0.1077, 0.5556, -0.8315, 0.0, 0.5556, -0.8315, 0.0, 0.5523, -0.8266, 0.1077, 0.3805, -0.9185, 0.1077, 0.5556, -0.8315, 0.0, 0.3805, -0.9185, 0.1077, 0.3827, -0.9239, 0.0, 0.3827, -0.9239, 0.0, 0.3805, -0.9185, 0.1077, 0.194, -0.9751, 0.1077, 0.3827, -0.9239, 0.0, 0.194, -0.9751, 0.1077, 0.1951, -0.9808, 0.0, 0.1951, -0.9808, 0.0, 0.194, -0.9751, 0.1077, -1.172e-06, -0.9942, 0.1077, 0.1951, -0.9808, 0.0, -1.172e-06, -0.9942, 0.1077, -9.103e-07, -1.0, 0.0, -9.103e-07, -1.0, 0.0, -1.172e-06, -0.9942, 0.1077, -0.194, -0.9751, 0.1077, -9.103e-07, -1.0, 0.0, -0.194, -0.9751, 0.1077, -0.1951, -0.9808, 0.0, -0.1951, -0.9808, 0.0, -0.194, -0.9751, 0.1077, -0.3805, -0.9185, 0.1077, -0.1951, -0.9808, 0.0, -0.3805, -0.9185, 0.1077, -0.3827, -0.9239, 0.0, -0.3827, -0.9239, 0.0, -0.3805, -0.9185, 0.1077, -0.5523, -0.8266, 0.1077, -0.3827, -0.9239, 0.0, -0.5523, -0.8266, 0.1077, -0.5556, -0.8315, 0.0, -0.5556, -0.8315, 0.0, -0.5523, -0.8266, 0.1077, -0.703, -0.703, 0.1077, -0.5556, -0.8315, 0.0, -0.703, -0.703, 0.1077, -0.7071, -0.7071, 0.0, -0.7071, -0.7071, 0.0, -0.703, -0.703, 0.1077, -0.8266, -0.5523, 0.1077, -0.7071, -0.7071, 0.0, -0.8266, -0.5523, 0.1077, -0.8315, -0.5556, 0.0, -0.8315, -0.5556, 0.0, -0.8266, -0.5523, 0.1077, -0.9185, -0.3805, 0.1077, -0.8315, -0.5556, 0.0, -0.9185, -0.3805, 0.1077, -0.9239, -0.3827, 0.0, -0.9239, -0.3827, 0.0, -0.9185, -0.3805, 0.1077, -0.9751, -0.194, 0.1077, -0.9239, -0.3827, 0.0, -0.9751, -0.194, 0.1077, -0.9808, -0.1951, 0.0, -0.9808, -0.1951, 0.0, -0.9751, -0.194, 0.1077, -0.9942, 1.875e-06, 0.1077, -0.9808, -0.1951, 0.0, -0.9942, 1.875e-06, 0.1077, -1.0, 1.501e-06, 0.0, -1.0, 1.501e-06, 0.0, -0.9942, 1.875e-06, 0.1077, -0.9751, 0.194, 0.1077, -1.0, 1.501e-06, 0.0, -0.9751, 0.194, 0.1077, -0.9808, 0.1951, 0.0, -0.9808, 0.1951, 0.0, -0.9751, 0.194, 0.1077, -0.9185, 0.3805, 0.1077, -0.9808, 0.1951, 0.0, -0.9185, 0.3805, 0.1077, -0.9239, 0.3827, 0.0, -0.9239, 0.3827, 0.0, -0.9185, 0.3805, 0.1077, -0.8266, 0.5523, 0.1077, -0.9239, 0.3827, 0.0, -0.8266, 0.5523, 0.1077, -0.8315, 0.5556, 0.0, -0.8315, 0.5556, 0.0, -0.8266, 0.5523, 0.1077, -0.703, 0.703, 0.1077, -0.8315, 0.5556, 0.0, -0.703, 0.703, 0.1077, -0.7071, 0.7071, 0.0, -0.7071, 0.7071, 0.0, -0.703, 0.703, 0.1077, -0.5523, 0.8266, 0.1077, -0.7071, 0.7071, 0.0, -0.5523, 0.8266, 0.1077, -0.5556, 0.8315, 0.0, -0.5556, 0.8315, 0.0, -0.5523, 0.8266, 0.1077, -0.3805, 0.9185, 0.1077, -0.5556, 0.8315, 0.0, -0.3805, 0.9185, 0.1077, -0.3827, 0.9239, 0.0, 0.5523, 0.8266, 0.1077, 0.3805, 0.9185, 0.1077, 0.3536, 0.8536, 0.3826, 0.5523, 0.8266, 0.1077, 0.3536, 0.8536, 0.3826, 0.5133, 0.7682, 0.3826, -0.3827, 0.9239, 0.0, -0.3805, 0.9185, 0.1077, -0.194, 0.9751, 0.1077, -0.3827, 0.9239, 0.0, -0.194, 0.9751, 0.1077, -0.1951, 0.9808, 0.0, -0.1951, 0.9808, 0.0, -0.194, 0.9751, 0.1077, -3.282e-05, 0.9942, 0.1077, -0.1951, 0.9808, 0.0, -3.282e-05, 0.9942, 0.1077, -4.433e-05, 1.0, 3.287e-05, 0.0, 0.0, -1.0, 0.0, 0.0, -1.0, 0.0, 0.0, -1.0, 0.0, 0.0, -1.0, 0.0, 0.0, -1.0, 0.0, 0.0, -1.0, 0.0, 0.0, -1.0, 0.0, 0.0, -1.0, 0.0, 0.0, -1.0, 0.0, 0.0, -1.0, 0.0, 0.0, -1.0, 0.0, 0.0, -1.0, 0.0, 0.0, -1.0, 0.0, 0.0, -1.0, 0.0, 0.0, -1.0, 0.0, 0.0, -1.0, 0.0, 0.0, -1.0, 0.0, 0.0, -1.0, 0.0, 0.0, -1.0, 0.0, 0.0, -1.0, 0.0, 0.0, -1.0, 0.0, 0.0, -1.0, 0.0, 0.0, -1.0, 0.0, 0.0, -1.0, 0.0, 0.0, -1.0, 0.0, 0.0, -1.0, 0.0, 0.0, -1.0, 0.0, 0.0, -1.0, 0.0, 0.0, -1.0, 0.0, 0.0, -1.0, 0.0, 0.0, -1.0, 0.0, 0.0, -1.0, 0.0, 0.0, -1.0, 0.0, 0.0, -1.0, 0.0, 0.0, -1.0, 0.0, 0.0, -1.0, -3.975e-06, 0.0, -1.0, -3.975e-06, 0.0, -1.0, -3.975e-06, 0.0, -1.0, 3.975e-06, 0.0, -1.0, 3.975e-06, 0.0, -1.0, 3.975e-06, 0.0, -1.0, 0.0, 0.0, -1.0, 0.0, 0.0, -1.0, 0.0, 0.0, -1.0, 0.0, 0.0, -1.0, 0.0, 0.0, -1.0, 0.0, 0.0, -1.0, 0.0, 0.0, -1.0, 0.0, 0.0, -1.0, 0.0, 0.0, -1.0, 0.0, 0.0, -1.0, 0.0, 0.0, -1.0, 0.0, 0.0, -1.0, 0.0, 0.0, -1.0, 0.0, 0.0, -1.0, 0.0, 0.0, -1.0, 0.0, 0.0, -1.0, 0.0, 0.0, -1.0, 0.0, 0.0, -1.0, 0.0, 0.0, -1.0, 0.0, 0.0, -1.0, 0.0, 0.0, -1.0, 0.0, 0.0, -1.0, 0.0, 0.0, -1.0, 0.0, 0.0, -1.0, 0.0, 0.0, -1.0, 0.0, 0.0, -1.0, 0.0, 0.0, -1.0, 0.0, 0.0, -1.0, 0.0, 0.0, -1.0, 0.0, 0.0, -1.0, 0.0, 0.0, -1.0, 0.0, 0.0, -1.0, 0.0, 0.0, -1.0, 0.0, 0.0, -1.0, 0.0, 0.0, -1.0, 0.0, 0.0, -1.0, 0.0, 0.0, -1.0, 0.0, 0.0, -1.0, 0.0, 0.0, -1.0, 2.878e-07, 0.0, -1.0, 2.878e-07, 0.0, -1.0, 2.878e-07, 0.0, -1.0, 0.0, 0.0, -1.0, 0.0, 0.0, -1.0, 0.0, 0.0, -1.0, 0.0, 0.0, -1.0, 0.0, 0.0, -1.0, 0.0, 0.0, -1.0, -0.6533, -0.6533, 0.3826, -0.5133, -0.7682, 0.3826, -0.4081, -0.6108, 0.6785, -0.6533, -0.6533, 0.3826, -0.4081, -0.6108, 0.6785, -0.5195, -0.5195, 0.6785, 0.703, -0.703, 0.1077, 0.8266, -0.5523, 0.1077, 0.7682, -0.5133, 0.3826, 0.703, -0.703, 0.1077, 0.7682, -0.5133, 0.3826, 0.6533, -0.6533, 0.3826, -0.8266, -0.5523, 0.1077, -0.703, -0.703, 0.1077, -0.6533, -0.6533, 0.3826, -0.8266, -0.5523, 0.1077, -0.6533, -0.6533, 0.3826, -0.7682, -0.5133, 0.3826, -0.3805, 0.9185, 0.1077, -0.5523, 0.8266, 0.1077, -0.5133, 0.7682, 0.3826, -0.3805, 0.9185, 0.1077, -0.5133, 0.7682, 0.3826, -0.3536, 0.8536, 0.3826, 0.9942, -6.912e-07, 0.1077, 0.9751, 0.194, 0.1077, 0.9062, 0.1802, 0.3826, 0.9942, -6.912e-07, 0.1077, 0.9062, 0.1802, 0.3826, 0.9239, -4.499e-07, 0.3826, -0.194, -0.9751, 0.1077, -1.172e-06, -0.9942, 0.1077, -5.648e-07, -0.9239, 0.3826, -0.194, -0.9751, 0.1077, -5.648e-07, -0.9239, 0.3826, -0.1802, -0.9062, 0.3826, -0.9185, 0.3805, 0.1077, -0.9751, 0.194, 0.1077, -0.9062, 0.1802, 0.3826, -0.9185, 0.3805, 0.1077, -0.9062, 0.1802, 0.3826, -0.8536, 0.3536, 0.3826, 0.703, 0.703, 0.1077, 0.5523, 0.8266, 0.1077, 0.5133, 0.7682, 0.3826, 0.703, 0.703, 0.1077, 0.5133, 0.7682, 0.3826, 0.6533, 0.6533, 0.3826, 0.5523, -0.8266, 0.1077, 0.703, -0.703, 0.1077, 0.6533, -0.6533, 0.3826, 0.5523, -0.8266, 0.1077, 0.6533, -0.6533, 0.3826, 0.5133, -0.7682, 0.3826, -0.9185, -0.3805, 0.1077, -0.8266, -0.5523, 0.1077, -0.7682, -0.5133, 0.3826, -0.9185, -0.3805, 0.1077, -0.7682, -0.5133, 0.3826, -0.8536, -0.3536, 0.3826, -0.194, 0.9751, 0.1077, -0.3805, 0.9185, 0.1077, -0.3536, 0.8536, 0.3826, -0.194, 0.9751, 0.1077, -0.3536, 0.8536, 0.3826, -0.1802, 0.9062, 0.3826, 0.9751, -0.194, 0.1077, 0.9942, -6.912e-07, 0.1077, 0.9239, -4.499e-07, 0.3826, 0.9751, -0.194, 0.1077, 0.9239, -4.499e-07, 0.3826, 0.9062, -0.1802, 0.3826, -0.3805, -0.9185, 0.1077, -0.194, -0.9751, 0.1077, -0.1802, -0.9062, 0.3826, -0.3805, -0.9185, 0.1077, -0.1802, -0.9062, 0.3826, -0.3536, -0.8536, 0.3826, -0.8266, 0.5523, 0.1077, -0.9185, 0.3805, 0.1077, -0.8536, 0.3536, 0.3826, -0.8266, 0.5523, 0.1077, -0.8536, 0.3536, 0.3826, -0.7682, 0.5133, 0.3826, 0.8266, 0.5523, 0.1077, 0.703, 0.703, 0.1077, 0.6533, 0.6533, 0.3826, 0.8266, 0.5523, 0.1077, 0.6533, 0.6533, 0.3826, 0.7682, 0.5133, 0.3826, 0.3805, -0.9185, 0.1077, 0.5523, -0.8266, 0.1077, 0.5133, -0.7682, 0.3826, 0.3805, -0.9185, 0.1077, 0.5133, -0.7682, 0.3826, 0.3536, -0.8536, 0.3826, -0.9751, -0.194, 0.1077, -0.9185, -0.3805, 0.1077, -0.8536, -0.3536, 0.3826, -0.9751, -0.194, 0.1077, -0.8536, -0.3536, 0.3826, -0.9062, -0.1802, 0.3826, 0.194, 0.9751, 0.1077, 4.042e-05, 0.9942, 0.1077, 1.872e-05, 0.9239, 0.3826, 0.194, 0.9751, 0.1077, 1.872e-05, 0.9239, 0.3826, 0.1802, 0.9062, 0.3826, -3.282e-05, 0.9942, 0.1077, -0.194, 0.9751, 0.1077, -0.1802, 0.9062, 0.3826, -3.282e-05, 0.9942, 0.1077, -0.1802, 0.9062, 0.3826, -4.115e-05, 0.9239, 0.3826, 0.9185, -0.3805, 0.1077, 0.9751, -0.194, 0.1077, 0.9062, -0.1802, 0.3826, 0.9185, -0.3805, 0.1077, 0.9062, -0.1802, 0.3826, 0.8536, -0.3536, 0.3826, -0.5523, -0.8266, 0.1077, -0.3805, -0.9185, 0.1077, -0.3536, -0.8536, 0.3826, -0.5523, -0.8266, 0.1077, -0.3536, -0.8536, 0.3826, -0.5133, -0.7682, 0.3826, -0.703, 0.703, 0.1077, -0.8266, 0.5523, 0.1077, -0.7682, 0.5133, 0.3826, -0.703, 0.703, 0.1077, -0.7682, 0.5133, 0.3826, -0.6533, 0.6533, 0.3826, 0.9185, 0.3805, 0.1077, 0.8266, 0.5523, 0.1077, 0.7682, 0.5133, 0.3826, 0.9185, 0.3805, 0.1077, 0.7682, 0.5133, 0.3826, 0.8536, 0.3536, 0.3826, 0.194, -0.9751, 0.1077, 0.3805, -0.9185, 0.1077, 0.3536, -0.8536, 0.3826, 0.194, -0.9751, 0.1077, 0.3536, -0.8536, 0.3826, 0.1802, -0.9062, 0.3826, -0.9942, 1.875e-06, 0.1077, -0.9751, -0.194, 0.1077, -0.9062, -0.1802, 0.3826, -0.9942, 1.875e-06, 0.1077, -0.9062, -0.1802, 0.3826, -0.9239, 8.974e-07, 0.3826, 0.3805, 0.9185, 0.1077, 0.194, 0.9751, 0.1077, 0.1802, 0.9062, 0.3826, 0.3805, 0.9185, 0.1077, 0.1802, 0.9062, 0.3826, 0.3536, 0.8536, 0.3826, 0.8266, -0.5523, 0.1077, 0.9185, -0.3805, 0.1077, 0.8536, -0.3536, 0.3826, 0.8266, -0.5523, 0.1077, 0.8536, -0.3536, 0.3826, 0.7682, -0.5133, 0.3826, -0.703, -0.703, 0.1077, -0.5523, -0.8266, 0.1077, -0.5133, -0.7682, 0.3826, -0.703, -0.703, 0.1077, -0.5133, -0.7682, 0.3826, -0.6533, -0.6533, 0.3826, -0.5523, 0.8266, 0.1077, -0.703, 0.703, 0.1077, -0.6533, 0.6533, 0.3826, -0.5523, 0.8266, 0.1077, -0.6533, 0.6533, 0.3826, -0.5133, 0.7682, 0.3826, 0.9751, 0.194, 0.1077, 0.9185, 0.3805, 0.1077, 0.8536, 0.3536, 0.3826, 0.9751, 0.194, 0.1077, 0.8536, 0.3536, 0.3826, 0.9062, 0.1802, 0.3826, -1.172e-06, -0.9942, 0.1077, 0.194, -0.9751, 0.1077, 0.1802, -0.9062, 0.3826, -1.172e-06, -0.9942, 0.1077, 0.1802, -0.9062, 0.3826, -5.648e-07, -0.9239, 0.3826, -0.9751, 0.194, 0.1077, -0.9942, 1.875e-06, 0.1077, -0.9239, 8.974e-07, 0.3826, -0.9751, 0.194, 0.1077, -0.9239, 8.974e-07, 0.3826, -0.9062, 0.1802, 0.3826, -0.7205, -0.1433, 0.6785, -0.6787, -0.2811, 0.6785, -0.5525, -0.2289, 0.8014, -0.7205, -0.1433, 0.6785, -0.5525, -0.2289, 0.8014, -0.5866, -0.1167, 0.8014, 0.9062, 0.1802, 0.3826, 0.8536, 0.3536, 0.3826, 0.6787, 0.2811, 0.6785, 0.9062, 0.1802, 0.3826, 0.6787, 0.2811, 0.6785, 0.7205, 0.1433, 0.6785, -0.7682, -0.5133, 0.3826, -0.6533, -0.6533, 0.3826, -0.5195, -0.5195, 0.6785, -0.7682, -0.5133, 0.3826, -0.5195, -0.5195, 0.6785, -0.6108, -0.4081, 0.6785, 0.9239, -4.499e-07, 0.3826, 0.9062, 0.1802, 0.3826, 0.7205, 0.1433, 0.6785, 0.9239, -4.499e-07, 0.3826, 0.7205, 0.1433, 0.6785, 0.7346, 1.339e-07, 0.6785, -0.8536, -0.3536, 0.3826, -0.7682, -0.5133, 0.3826, -0.6108, -0.4081, 0.6785, -0.8536, -0.3536, 0.3826, -0.6108, -0.4081, 0.6785, -0.6787, -0.2811, 0.6785, 0.9062, -0.1802, 0.3826, 0.9239, -4.499e-07, 0.3826, 0.7346, 1.339e-07, 0.6785, 0.9062, -0.1802, 0.3826, 0.7346, 1.339e-07, 0.6785, 0.7205, -0.1433, 0.6785, -0.9062, -0.1802, 0.3826, -0.8536, -0.3536, 0.3826, -0.6787, -0.2811, 0.6785, -0.9062, -0.1802, 0.3826, -0.6787, -0.2811, 0.6785, -0.7205, -0.1433, 0.6785, 0.8536, -0.3536, 0.3826, 0.9062, -0.1802, 0.3826, 0.7205, -0.1433, 0.6785, 0.8536, -0.3536, 0.3826, 0.7205, -0.1433, 0.6785, 0.6787, -0.2811, 0.6785, -0.9239, 8.974e-07, 0.3826, -0.9062, -0.1802, 0.3826, -0.7205, -0.1433, 0.6785, -0.9239, 8.974e-07, 0.3826, -0.7205, -0.1433, 0.6785, -0.7346, 1.015e-06, 0.6785, 0.7682, -0.5133, 0.3826, 0.8536, -0.3536, 0.3826, 0.6787, -0.2811, 0.6785, 0.7682, -0.5133, 0.3826, 0.6787, -0.2811, 0.6785, 0.6108, -0.4081, 0.6785, -0.9062, 0.1802, 0.3826, -0.9239, 8.974e-07, 0.3826, -0.7346, 1.015e-06, 0.6785, -0.9062, 0.1802, 0.3826, -0.7346, 1.015e-06, 0.6785, -0.7205, 0.1433, 0.6785, 0.6533, -0.6533, 0.3826, 0.7682, -0.5133, 0.3826, 0.6108, -0.4081, 0.6785, 0.6533, -0.6533, 0.3826, 0.6108, -0.4081, 0.6785, 0.5195, -0.5195, 0.6785, -0.8536, 0.3536, 0.3826, -0.9062, 0.1802, 0.3826, -0.7205, 0.1433, 0.6785, -0.8536, 0.3536, 0.3826, -0.7205, 0.1433, 0.6785, -0.6787, 0.2811, 0.6785, 0.5133, -0.7682, 0.3826, 0.6533, -0.6533, 0.3826, 0.5195, -0.5195, 0.6785, 0.5133, -0.7682, 0.3826, 0.5195, -0.5195, 0.6785, 0.4081, -0.6108, 0.6785, -0.7682, 0.5133, 0.3826, -0.8536, 0.3536, 0.3826, -0.6787, 0.2811, 0.6785, -0.7682, 0.5133, 0.3826, -0.6787, 0.2811, 0.6785, -0.6108, 0.4081, 0.6785, 0.3536, -0.8536, 0.3826, 0.5133, -0.7682, 0.3826, 0.4081, -0.6108, 0.6785, 0.3536, -0.8536, 0.3826, 0.4081, -0.6108, 0.6785, 0.2811, -0.6787, 0.6785, 0.1802, 0.9062, 0.3826, 1.872e-05, 0.9239, 0.3826, -3.33e-06, 0.7346, 0.6784, 0.1802, 0.9062, 0.3826, -3.33e-06, 0.7346, 0.6784, 0.1433, 0.7205, 0.6785, -0.6533, 0.6533, 0.3826, -0.7682, 0.5133, 0.3826, -0.6108, 0.4081, 0.6785, -0.6533, 0.6533, 0.3826, -0.6108, 0.4081, 0.6785, -0.5195, 0.5195, 0.6785, 0.1802, -0.9062, 0.3826, 0.3536, -0.8536, 0.3826, 0.2811, -0.6787, 0.6785, 0.1802, -0.9062, 0.3826, 0.2811, -0.6787, 0.6785, 0.1433, -0.7205, 0.6785, 0.3536, 0.8536, 0.3826, 0.1802, 0.9062, 0.3826, 0.1433, 0.7205, 0.6785, 0.3536, 0.8536, 0.3826, 0.1433, 0.7205, 0.6785, 0.2811, 0.6787, 0.6785, -0.5133, 0.7682, 0.3826, -0.6533, 0.6533, 0.3826, -0.5195, 0.5195, 0.6785, -0.5133, 0.7682, 0.3826, -0.5195, 0.5195, 0.6785, -0.4081, 0.6108, 0.6785, -5.648e-07, -0.9239, 0.3826, 0.1802, -0.9062, 0.3826, 0.1433, -0.7205, 0.6785, -5.648e-07, -0.9239, 0.3826, 0.1433, -0.7205, 0.6785, -4.736e-07, -0.7346, 0.6785, 0.5133, 0.7682, 0.3826, 0.3536, 0.8536, 0.3826, 0.2811, 0.6787, 0.6785, 0.5133, 0.7682, 0.3826, 0.2811, 0.6787, 0.6785, 0.4081, 0.6108, 0.6785, -0.3536, 0.8536, 0.3826, -0.5133, 0.7682, 0.3826, -0.4081, 0.6108, 0.6785, -0.3536, 0.8536, 0.3826, -0.4081, 0.6108, 0.6785, -0.2811, 0.6787, 0.6785, -0.1802, -0.9062, 0.3826, -5.648e-07, -0.9239, 0.3826, -4.736e-07, -0.7346, 0.6785, -0.1802, -0.9062, 0.3826, -4.736e-07, -0.7346, 0.6785, -0.1433, -0.7205, 0.6785, 0.6533, 0.6533, 0.3826, 0.5133, 0.7682, 0.3826, 0.4081, 0.6108, 0.6785, 0.6533, 0.6533, 0.3826, 0.4081, 0.6108, 0.6785, 0.5195, 0.5195, 0.6785, -0.1802, 0.9062, 0.3826, -0.3536, 0.8536, 0.3826, -0.2811, 0.6787, 0.6785, -0.1802, 0.9062, 0.3826, -0.2811, 0.6787, 0.6785, -0.1433, 0.7205, 0.6785, -0.3536, -0.8536, 0.3826, -0.1802, -0.9062, 0.3826, -0.1433, -0.7205, 0.6785, -0.3536, -0.8536, 0.3826, -0.1433, -0.7205, 0.6785, -0.2811, -0.6787, 0.6785, 0.7682, 0.5133, 0.3826, 0.6533, 0.6533, 0.3826, 0.5195, 0.5195, 0.6785, 0.7682, 0.5133, 0.3826, 0.5195, 0.5195, 0.6785, 0.6108, 0.4081, 0.6785, -4.115e-05, 0.9239, 0.3826, -0.1802, 0.9062, 0.3826, -0.1433, 0.7205, 0.6785, -4.115e-05, 0.9239, 0.3826, -0.1433, 0.7205, 0.6785, -3.126e-05, 0.7347, 0.6784, -0.5133, -0.7682, 0.3826, -0.3536, -0.8536, 0.3826, -0.2811, -0.6787, 0.6785, -0.5133, -0.7682, 0.3826, -0.2811, -0.6787, 0.6785, -0.4081, -0.6108, 0.6785, 0.8536, 0.3536, 0.3826, 0.7682, 0.5133, 0.3826, 0.6108, 0.4081, 0.6785, 0.8536, 0.3536, 0.3826, 0.6108, 0.4081, 0.6785, 0.6787, 0.2811, 0.6785, 0.0, 0.0, 1.0, 0.0, 0.0, 1.0, 0.0, 0.0, 1.0, -2.36e-05, 0.0, 1.0, -2.36e-05, 0.0, 1.0, -2.36e-05, 0.0, 1.0, 0.0, 0.0, 1.0, 0.0, 0.0, 1.0, 0.0, 0.0, 1.0, 9.441e-05, 0.0, 1.0, 9.441e-05, 0.0, 1.0, 9.441e-05, 0.0, 1.0, -0.0001888, 0.0, 1.0, -0.0001888, 0.0, 1.0, -0.0001888, 0.0, 1.0, 0.0, 0.0, 1.0, 0.0, 0.0, 1.0, 0.0, 0.0, 1.0, -4.72e-05, 0.0, 1.0, -4.72e-05, 0.0, 1.0, -4.72e-05, 0.0, 1.0, 0.0, 0.0, 1.0, 0.0, 0.0, 1.0, 0.0, 0.0, 1.0, 5.9e-06, 0.0, 1.0, 5.9e-06, 0.0, 1.0, 5.9e-06, 0.0, 1.0, 0.0, 0.0, 1.0, 0.0, 0.0, 1.0, 0.0, 0.0, 1.0, 0.0, 0.0, 1.0, 0.0, 0.0, 1.0, 0.0, 0.0, 1.0, 0.0, 0.0, 1.0, 0.0, 0.0, 1.0, 0.0, 0.0, 1.0, 0.0, 0.0, 1.0, 0.0, 0.0, 1.0, 0.0, 0.0, 1.0, 9.441e-05, 0.0, 1.0, 9.441e-05, 0.0, 1.0, 9.441e-05, 0.0, 1.0, 4.72e-05, 0.0, 1.0, 4.72e-05, 0.0, 1.0, 4.72e-05, 0.0, 1.0, 0.0, 0.0, 1.0, 0.0, 0.0, 1.0, 0.0, 0.0, 1.0, 3.037e-06, 0.0, 1.0, 3.037e-06, 0.0, 1.0, 3.037e-06, 0.0, 1.0, -1.215e-05, 0.0, 1.0, -1.215e-05, 0.0, 1.0, -1.215e-05, 0.0, 1.0, 0.0, 0.0, 1.0, 0.0, 0.0, 1.0, 0.0, 0.0, 1.0, -1.215e-05, 0.0, 1.0, -1.215e-05, 0.0, 1.0, -1.215e-05, 0.0, 1.0, 0.0, 0.0, 1.0, 0.0, 0.0, 1.0, 0.0, 0.0, 1.0, -1.215e-05, 0.0, 1.0, -1.215e-05, 0.0, 1.0, -1.215e-05, 0.0, 1.0, -2.43e-05, 0.0, 1.0, -2.43e-05, 0.0, 1.0, -2.43e-05, 0.0, 1.0, 0.0, 0.0, 1.0, 0.0, 0.0, 1.0, 0.0, 0.0, 1.0, 3.417e-06, 0.0, 1.0, 3.417e-06, 0.0, 1.0, 3.417e-06, 0.0, 1.0, 3.417e-06, 0.0, 1.0, 3.417e-06, 0.0, 1.0, 3.417e-06, 0.0, 1.0, 0.0, 0.0, 1.0, 0.0, 0.0, 1.0, 0.0, 0.0, 1.0, 0.0, 0.0, 1.0, 0.0, 0.0, 1.0, 0.0, 0.0, 1.0, 0.0, 0.0, 1.0, 0.0, 0.0, 1.0, 0.0, 0.0, 1.0, 0.0, 0.0, 1.0, 0.0, 0.0, 1.0, 0.0, 0.0, 1.0, 0.6787, -0.2811, 0.6785, 0.7205, -0.1433, 0.6785, 0.5866, -0.1167, 0.8014, 0.6787, -0.2811, 0.6785, 0.5866, -0.1167, 0.8014, 0.5525, -0.2289, 0.8014, -0.7346, 1.015e-06, 0.6785, -0.7205, -0.1433, 0.6785, -0.5866, -0.1167, 0.8014, -0.7346, 1.015e-06, 0.6785, -0.5866, -0.1167, 0.8014, -0.5981, 1.805e-06, 0.8014, 0.6108, -0.4081, 0.6785, 0.6787, -0.2811, 0.6785, 0.5525, -0.2289, 0.8014, 0.6108, -0.4081, 0.6785, 0.5525, -0.2289, 0.8014, 0.4973, -0.3323, 0.8014, -0.7205, 0.1433, 0.6785, -0.7346, 1.015e-06, 0.6785, -0.5981, 1.805e-06, 0.8014, -0.7205, 0.1433, 0.6785, -0.5981, 1.805e-06, 0.8014, -0.5866, 0.1167, 0.8014, 0.5195, -0.5195, 0.6785, 0.6108, -0.4081, 0.6785, 0.4973, -0.3323, 0.8014, 0.5195, -0.5195, 0.6785, 0.4973, -0.3323, 0.8014, 0.4229, -0.4229, 0.8015, -0.6787, 0.2811, 0.6785, -0.7205, 0.1433, 0.6785, -0.5866, 0.1167, 0.8014, -0.6787, 0.2811, 0.6785, -0.5866, 0.1167, 0.8014, -0.5525, 0.2289, 0.8014, 0.4081, -0.6108, 0.6785, 0.5195, -0.5195, 0.6785, 0.4229, -0.4229, 0.8015, 0.4081, -0.6108, 0.6785, 0.4229, -0.4229, 0.8015, 0.3323, -0.4973, 0.8014, -0.6108, 0.4081, 0.6785, -0.6787, 0.2811, 0.6785, -0.5525, 0.2289, 0.8014, -0.6108, 0.4081, 0.6785, -0.5525, 0.2289, 0.8014, -0.4973, 0.3323, 0.8014, 0.2811, -0.6787, 0.6785, 0.4081, -0.6108, 0.6785, 0.3323, -0.4973, 0.8014, 0.2811, -0.6787, 0.6785, 0.3323, -0.4973, 0.8014, 0.2289, -0.5525, 0.8014, 0.1433, 0.7205, 0.6785, -3.33e-06, 0.7346, 0.6784, 2.116e-05, 0.5981, 0.8014, 0.1433, 0.7205, 0.6785, 2.116e-05, 0.5981, 0.8014, 0.1167, 0.5866, 0.8014, -0.5195, 0.5195, 0.6785, -0.6108, 0.4081, 0.6785, -0.4973, 0.3323, 0.8014, -0.5195, 0.5195, 0.6785, -0.4973, 0.3323, 0.8014, -0.4229, 0.4229, 0.8014, 0.1433, -0.7205, 0.6785, 0.2811, -0.6787, 0.6785, 0.2289, -0.5525, 0.8014, 0.1433, -0.7205, 0.6785, 0.2289, -0.5525, 0.8014, 0.1167, -0.5866, 0.8014, 0.2811, 0.6787, 0.6785, 0.1433, 0.7205, 0.6785, 0.1167, 0.5866, 0.8014, 0.2811, 0.6787, 0.6785, 0.1167, 0.5866, 0.8014, 0.2289, 0.5525, 0.8014, -0.4081, 0.6108, 0.6785, -0.5195, 0.5195, 0.6785, -0.4229, 0.4229, 0.8014, -0.4081, 0.6108, 0.6785, -0.4229, 0.4229, 0.8014, -0.3323, 0.4973, 0.8014, -4.736e-07, -0.7346, 0.6785, 0.1433, -0.7205, 0.6785, 0.1167, -0.5866, 0.8014, -4.736e-07, -0.7346, 0.6785, 0.1167, -0.5866, 0.8014, -2.602e-07, -0.5981, 0.8014, 0.4081, 0.6108, 0.6785, 0.2811, 0.6787, 0.6785, 0.2289, 0.5525, 0.8014, 0.4081, 0.6108, 0.6785, 0.2289, 0.5525, 0.8014, 0.3323, 0.4973, 0.8014, -0.2811, 0.6787, 0.6785, -0.4081, 0.6108, 0.6785, -0.3323, 0.4973, 0.8014, -0.2811, 0.6787, 0.6785, -0.3323, 0.4973, 0.8014, -0.2289, 0.5525, 0.8014, -0.1433, -0.7205, 0.6785, -4.736e-07, -0.7346, 0.6785, -2.602e-07, -0.5981, 0.8014, -0.1433, -0.7205, 0.6785, -2.602e-07, -0.5981, 0.8014, -0.1167, -0.5866, 0.8014, 0.5195, 0.5195, 0.6785, 0.4081, 0.6108, 0.6785, 0.3323, 0.4973, 0.8014, 0.5195, 0.5195, 0.6785, 0.3323, 0.4973, 0.8014, 0.4229, 0.4229, 0.8014, -0.1433, 0.7205, 0.6785, -0.2811, 0.6787, 0.6785, -0.2289, 0.5525, 0.8014, -0.1433, 0.7205, 0.6785, -0.2289, 0.5525, 0.8014, -0.1167, 0.5866, 0.8014, -0.2811, -0.6787, 0.6785, -0.1433, -0.7205, 0.6785, -0.1167, -0.5866, 0.8014, -0.2811, -0.6787, 0.6785, -0.1167, -0.5866, 0.8014, -0.2289, -0.5525, 0.8014, 0.6108, 0.4081, 0.6785, 0.5195, 0.5195, 0.6785, 0.4229, 0.4229, 0.8014, 0.6108, 0.4081, 0.6785, 0.4229, 0.4229, 0.8014, 0.4973, 0.3323, 0.8014, -3.126e-05, 0.7347, 0.6784, -0.1433, 0.7205, 0.6785, -0.1167, 0.5866, 0.8014, -3.126e-05, 0.7347, 0.6784, -0.1167, 0.5866, 0.8014, -1.631e-05, 0.5981, 0.8015, -0.4081, -0.6108, 0.6785, -0.2811, -0.6787, 0.6785, -0.2289, -0.5525, 0.8014, -0.4081, -0.6108, 0.6785, -0.2289, -0.5525, 0.8014, -0.3323, -0.4973, 0.8014, 0.6787, 0.2811, 0.6785, 0.6108, 0.4081, 0.6785, 0.4973, 0.3323, 0.8014, 0.6787, 0.2811, 0.6785, 0.4973, 0.3323, 0.8014, 0.5525, 0.2289, 0.8014, -0.5195, -0.5195, 0.6785, -0.4081, -0.6108, 0.6785, -0.3323, -0.4973, 0.8014, -0.5195, -0.5195, 0.6785, -0.3323, -0.4973, 0.8014, -0.4229, -0.4229, 0.8014, 0.7205, 0.1433, 0.6785, 0.6787, 0.2811, 0.6785, 0.5525, 0.2289, 0.8014, 0.7205, 0.1433, 0.6785, 0.5525, 0.2289, 0.8014, 0.5866, 0.1167, 0.8014, -0.6108, -0.4081, 0.6785, -0.5195, -0.5195, 0.6785, -0.4229, -0.4229, 0.8014, -0.6108, -0.4081, 0.6785, -0.4229, -0.4229, 0.8014, -0.4973, -0.3323, 0.8014, 0.7346, 1.339e-07, 0.6785, 0.7205, 0.1433, 0.6785, 0.5866, 0.1167, 0.8014, 0.7346, 1.339e-07, 0.6785, 0.5866, 0.1167, 0.8014, 0.5981, -1.011e-06, 0.8014, -0.6787, -0.2811, 0.6785, -0.6108, -0.4081, 0.6785, -0.4973, -0.3323, 0.8014, -0.6787, -0.2811, 0.6785, -0.4973, -0.3323, 0.8014, -0.5525, -0.2289, 0.8014, 0.7205, -0.1433, 0.6785, 0.7346, 1.339e-07, 0.6785, 0.5981, -1.011e-06, 0.8014, 0.7205, -0.1433, 0.6785, 0.5981, -1.011e-06, 0.8014, 0.5866, -0.1167, 0.8014, -1.0, 0.0, 0.0, -1.0, 0.0, 0.0, -1.0, 0.0, 0.0, -1.0, -4.797e-05, -3.432e-05, 0.0, 0.0, -6.362e-06, -1.0, -4.8e-05, -6.362e-06, 0.0, 0.0, 1.0, 0.0, 0.0, 1.0, 0.0, 0.0, 1.0, 0.0, 0.0, 1.0, 0.0, 0.0, 1.0, 0.0, 0.0, 1.0, 0.0, 0.0, 3.175e-06, 1.0, 4.371e-08, 3.175e-06, 1.0, -4.767e-05, 2.624e-05, 1.0, -1.616e-06, 0.0, 1.0, -1.616e-06, 0.0, 1.0, -1.616e-06, 0.0, 0.004378, -0.9843, -0.1766, 0.004414, -0.9843, -0.1766, 0.004415, -0.9843, -0.1765, 0.004378, -0.9843, -0.1766, 0.004415, -0.9843, -0.1765, 0.004418, -0.9843, -0.1765, 0.01865, 0.4321, -0.9016, 0.01865, 0.4321, -0.9016, 0.01866, 0.4321, -0.9016, 0.01865, 0.4321, -0.9016, 0.01866, 0.4321, -0.9016, 0.01865, 0.4321, -0.9016, 0.007288, 0.03232, 0.9995, 0.007276, 0.03241, 0.9994, 0.007278, 0.0324, 0.9994, 0.007288, 0.03232, 0.9995, 0.007278, 0.0324, 0.9994, 0.007306, 0.03231, 0.9995, 0.5, -0.866, 0.0, 0.5, -0.866, 0.0, 0.5, -0.866, 0.0, 0.5, -0.866, -3.432e-05, 0.0, 0.0, -6.362e-06, 0.5, -0.866, -6.362e-06, 0.0, 0.0, 1.0, 0.0, 0.0, 1.0, 0.0, 0.0, 1.0, 0.0, 0.0, 1.0, 0.0, 0.0, 1.0, 0.0, 0.0, 1.0, 0.0, 0.0, 3.175e-06, -0.5, 0.866, 3.175e-06, -0.5, 0.866, 2.576e-05, -0.5, 0.866, 1.616e-06, -0.5, 0.866, 1.616e-06, -0.5, 0.866, 1.616e-06, 0.8502, 0.4959, -0.1766, 0.8502, 0.496, -0.1766, 0.8502, 0.496, -0.1765, 0.8502, 0.4959, -0.1766, 0.8502, 0.496, -0.1765, 0.8502, 0.496, -0.1765, -0.3835, -0.1999, -0.9016, -0.3836, -0.1999, -0.9016, -0.3836, -0.1999, -0.9016, -0.3835, -0.1999, -0.9016, -0.3836, -0.1999, -0.9016, -0.3835, -0.1999, -0.9016, -0.03164, -0.00985, 0.9995, -0.0317, -0.009902, 0.9994, -0.0317, -0.009897, 0.9994, -0.03164, -0.00985, 0.9995, -0.0317, -0.009897, 0.9994, -0.03163, -0.009827, 0.9995, 0.5, 0.866, 0.0, 0.5, 0.866, 0.0, 0.5, 0.866, 0.0, 0.5, 0.866, -3.432e-05, 0.0, 0.0, -6.362e-06, 0.5, 0.866, -6.362e-06, 0.0, 0.0, 1.0, 0.0, 0.0, 1.0, 0.0, 0.0, 1.0, 0.0, 0.0, 1.0, 0.0, 0.0, 1.0, 0.0, 0.0, 1.0, 0.0, 0.0, 3.175e-06, -0.5, -0.866, 3.175e-06, -0.5, -0.866, 2.624e-05, -0.5, -0.866, -5.655e-06, -0.5, -0.866, -5.655e-06, -0.5, -0.866, -5.655e-06, -0.8546, 0.4883, -0.1766, -0.8546, 0.4883, -0.1766, -0.8546, 0.4883, -0.1765, -0.8546, 0.4883, -0.1766, -0.8546, 0.4883, -0.1765, -0.8546, 0.4883, -0.1765, 0.3649, -0.2322, -0.9016, 0.3649, -0.2322, -0.9016, 0.3649, -0.2322, -0.9016, 0.3649, -0.2322, -0.9016, 0.3649, -0.2322, -0.9016, 0.3649, -0.2322, -0.9016, 0.02435, -0.02247, 0.9995, 0.02443, -0.02251, 0.9994, 0.02442, -0.0225, 0.9994, 0.02435, -0.02247, 0.9995, 0.02442, -0.0225, 0.9994, 0.02433, -0.02248, 0.9995])] * 3)])

# ---- objects
ob_cylinder_001 = bpy.data.objects.new('Cylinder.001', me_cylinder_001)

# ---- transforms, parenting, visibility, modifiers, constraints
ob_cylinder_001.location = (5.948, -0.238, 1.747)
ob_cylinder_001.rotation_mode = 'QUATERNION'
ob_cylinder_001.rotation_quaternion = (1.0, 0.0, 0.0, 0.0)
ob_cylinder_001.scale = (0.3747, 0.3747, 0.3747)

# ---- collection membership
scene.collection.objects.link(ob_cylinder_001)

# ---- scene / render settings (as saved in the file)
scene.frame_start = 1; scene.frame_end = 250; scene.frame_set(74)
scene.render.engine = 'BLENDER_EEVEE_NEXT'
bpy.context.view_layer.update()

# ---- added for rendering (the .blend has no active camera and no usable light): camera, sun
cam_auto = bpy.data.cameras.new('AutoCamera')
cam_auto.lens = 50.0
cam_auto.sensor_width = 36.0
cam_auto.clip_end = 1000.0
ob_auto_camera = bpy.data.objects.new('AutoCamera', cam_auto)
scene.collection.objects.link(ob_auto_camera)
ob_auto_camera.location = (16.0657, -11.2373, 9.37726)
ob_auto_camera.rotation_euler = (1.09748, -7.21219e-08, 0.694738)
scene.camera = ob_auto_camera
light_auto_sun = bpy.data.lights.new('AutoSun', 'SUN')
light_auto_sun.energy = 3.0
light_auto_sun.angle = 0.0523599
ob_auto_sun = bpy.data.objects.new('AutoSun', light_auto_sun)
scene.collection.objects.link(ob_auto_sun)
ob_auto_sun.rotation_euler = (0.872665, 0.174533, 0.523599)
bpy.context.view_layer.update()

